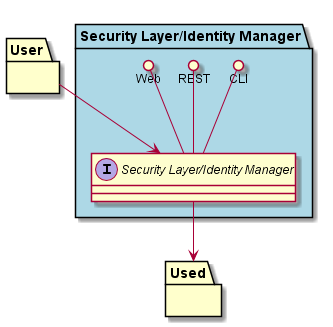

The diagram above was rendered by PlantUML. Its source (embedded in the PNG):
@startuml

package "User" #ffffcc {

}

package "Used" #ffffcc {

}

package "Security Layer/Identity Manager" #lightblue {

    interface "Security Layer/Identity Manager" {
    }

    CLI ()-- "Security Layer/Identity Manager"
    REST ()-- "Security Layer/Identity Manager"
    Web ()-- "Security Layer/Identity Manager"
}

User --> "Security Layer/Identity Manager"
"Security Layer/Identity Manager" --> Used

@enduml